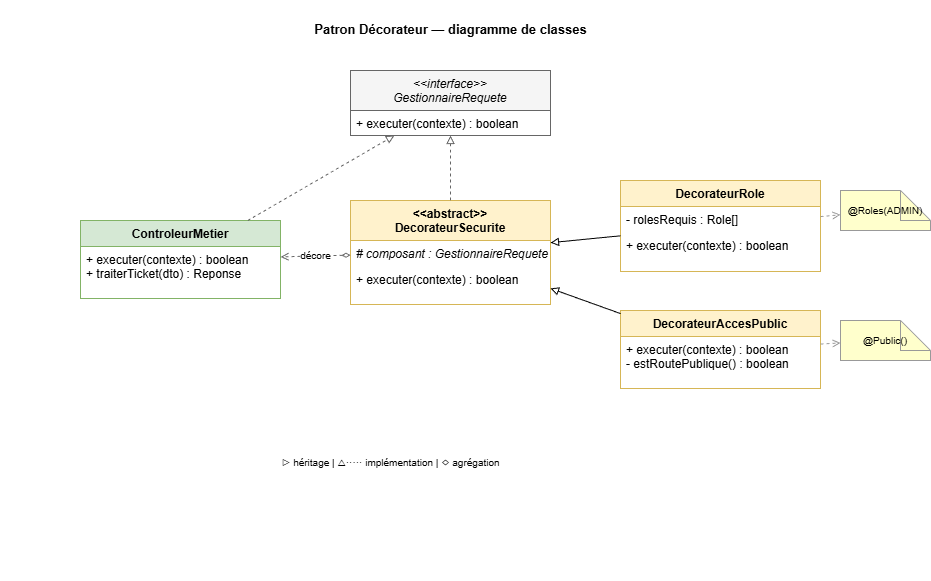

The diagram above was exported from draw.io. Its source (the exported page's mxGraphModel, read from the mxfile embedded in the PNG):
<mxGraphModel dx="692" dy="368" grid="1" gridSize="10" guides="1" tooltips="1" connect="1" arrows="1" fold="1" page="1" pageScale="1" pageWidth="900" pageHeight="580" background="#ffffff" math="0" shadow="0">
  <root>
    <mxCell id="0" />
    <mxCell id="1" parent="0" />
    <mxCell id="bg" value="" style="rounded=0;whiteSpace=wrap;html=1;fillColor=#ffffff;strokeColor=none;" parent="1" vertex="1">
      <mxGeometry width="900" height="580" as="geometry" />
    </mxCell>
    <mxCell id="title" value="Patron Décorateur — diagramme de classes" style="text;html=1;align=center;fontSize=13;fontStyle=1;fontColor=#000000;fillColor=#ffffff;strokeColor=none;" parent="1" vertex="1">
      <mxGeometry x="240" y="15" width="420" height="25" as="geometry" />
    </mxCell>
    <mxCell id="comp-iface" value="&lt;&lt;interface&gt;&gt;&#10;GestionnaireRequete" style="swimlane;fontStyle=2;align=center;verticalAlign=top;childLayout=stackLayout;horizontal=1;startSize=40;fillColor=#f5f5f5;strokeColor=#666666;fontColor=#000000;" parent="1" vertex="1">
      <mxGeometry x="350" y="70" width="200" height="65" as="geometry" />
    </mxCell>
    <mxCell id="comp-iface-m" value="+ executer(contexte) : boolean" style="text;strokeColor=none;fillColor=none;align=left;spacingLeft=4;fontColor=#000000;html=1;" parent="comp-iface" vertex="1">
      <mxGeometry y="40" width="200" height="25" as="geometry" />
    </mxCell>
    <mxCell id="concrete" value="ControleurMetier" style="swimlane;fontStyle=1;align=center;verticalAlign=top;childLayout=stackLayout;horizontal=1;startSize=26;fillColor=#d5e8d4;strokeColor=#82b366;fontColor=#000000;" parent="1" vertex="1">
      <mxGeometry x="80" y="220" width="200" height="78" as="geometry" />
    </mxCell>
    <mxCell id="concrete-m" value="+ executer(contexte) : boolean&#10;+ traiterTicket(dto) : Reponse" style="text;strokeColor=none;fillColor=none;align=left;spacingLeft=4;fontColor=#000000;html=1;" parent="concrete" vertex="1">
      <mxGeometry y="26" width="200" height="52" as="geometry" />
    </mxCell>
    <mxCell id="dec-abstract" value="&lt;&lt;abstract&gt;&gt;&#10;DecorateurSecurite" style="swimlane;fontStyle=1;align=center;verticalAlign=top;childLayout=stackLayout;horizontal=1;startSize=40;fillColor=#fff2cc;strokeColor=#d6b656;fontColor=#000000;" parent="1" vertex="1">
      <mxGeometry x="350" y="200" width="200" height="104" as="geometry" />
    </mxCell>
    <mxCell id="dec-a" value="# composant : GestionnaireRequete" style="text;strokeColor=none;fillColor=none;align=left;spacingLeft=4;fontStyle=2;fontColor=#000000;html=1;" parent="dec-abstract" vertex="1">
      <mxGeometry y="40" width="200" height="26" as="geometry" />
    </mxCell>
    <mxCell id="dec-m" value="+ executer(contexte) : boolean" style="text;strokeColor=none;fillColor=none;align=left;spacingLeft=4;fontColor=#000000;html=1;" parent="dec-abstract" vertex="1">
      <mxGeometry y="66" width="200" height="38" as="geometry" />
    </mxCell>
    <mxCell id="d1" value="DecorateurRole" style="swimlane;fontStyle=1;align=center;verticalAlign=top;childLayout=stackLayout;horizontal=1;startSize=26;fillColor=#fff2cc;strokeColor=#d6b656;fontColor=#000000;" parent="1" vertex="1">
      <mxGeometry x="620" y="180" width="200" height="91" as="geometry" />
    </mxCell>
    <mxCell id="d1-a" value="- rolesRequis : Role[]" style="text;strokeColor=none;fillColor=none;align=left;spacingLeft=4;fontColor=#000000;html=1;" parent="d1" vertex="1">
      <mxGeometry y="26" width="200" height="26" as="geometry" />
    </mxCell>
    <mxCell id="d1-m" value="+ executer(contexte) : boolean" style="text;strokeColor=none;fillColor=none;align=left;spacingLeft=4;fontColor=#000000;html=1;" parent="d1" vertex="1">
      <mxGeometry y="52" width="200" height="39" as="geometry" />
    </mxCell>
    <mxCell id="d2" value="DecorateurAccesPublic" style="swimlane;fontStyle=1;align=center;verticalAlign=top;childLayout=stackLayout;horizontal=1;startSize=26;fillColor=#fff2cc;strokeColor=#d6b656;fontColor=#000000;" parent="1" vertex="1">
      <mxGeometry x="620" y="310" width="200" height="78" as="geometry" />
    </mxCell>
    <mxCell id="d2-m" value="+ executer(contexte) : boolean&#10;- estRoutePublique() : boolean" style="text;strokeColor=none;fillColor=none;align=left;spacingLeft=4;fontColor=#000000;html=1;" parent="d2" vertex="1">
      <mxGeometry y="26" width="200" height="52" as="geometry" />
    </mxCell>
    <mxCell id="meta1" value="@Roles(ADMIN)" style="shape=note;whiteSpace=wrap;html=1;fillColor=#ffffcc;strokeColor=#999999;fontColor=#000000;fontSize=10;" parent="1" vertex="1">
      <mxGeometry x="840" y="190" width="90" height="40" as="geometry" />
    </mxCell>
    <mxCell id="meta2" value="@Public()" style="shape=note;whiteSpace=wrap;html=1;fillColor=#ffffcc;strokeColor=#999999;fontColor=#000000;fontSize=10;" parent="1" vertex="1">
      <mxGeometry x="840" y="320" width="90" height="40" as="geometry" />
    </mxCell>
    <mxCell id="e-conc-iface" value="" style="endArrow=block;endFill=0;dashed=1;html=1;strokeColor=#666666;" parent="1" source="concrete" target="comp-iface" edge="1">
      <mxGeometry relative="1" as="geometry" />
    </mxCell>
    <mxCell id="e-dec-iface" value="" style="endArrow=block;endFill=0;dashed=1;html=1;strokeColor=#666666;" parent="1" source="dec-abstract" target="comp-iface" edge="1">
      <mxGeometry relative="1" as="geometry" />
    </mxCell>
    <mxCell id="e-d1-dec" value="" style="endArrow=block;endFill=0;html=1;strokeColor=#000000;" parent="1" source="d1" target="dec-abstract" edge="1">
      <mxGeometry relative="1" as="geometry" />
    </mxCell>
    <mxCell id="e-d2-dec" value="" style="endArrow=block;endFill=0;html=1;strokeColor=#000000;" parent="1" source="d2" target="dec-abstract" edge="1">
      <mxGeometry relative="1" as="geometry" />
    </mxCell>
    <mxCell id="e-dec-wrap" value="décore" style="endArrow=open;dashed=1;html=1;strokeColor=#666666;fontColor=#000000;fontSize=10;labelBackgroundColor=#ffffff;startArrow=diamondThin;startFill=0;" parent="1" source="dec-abstract" target="concrete" edge="1">
      <mxGeometry relative="1" as="geometry" />
    </mxCell>
    <mxCell id="e-d1-meta" value="" style="endArrow=open;dashed=1;html=1;strokeColor=#999999;" parent="1" source="d1" target="meta1" edge="1">
      <mxGeometry relative="1" as="geometry" />
    </mxCell>
    <mxCell id="e-d2-meta" value="" style="endArrow=open;dashed=1;html=1;strokeColor=#999999;" parent="1" source="d2" target="meta2" edge="1">
      <mxGeometry relative="1" as="geometry" />
    </mxCell>
    <mxCell id="leg" value="▷ héritage  |  △····· implémentation  |  ◇ agrégation" style="text;html=1;fontSize=10;fontColor=#000000;fillColor=#ffffff;strokeColor=none;" parent="1" vertex="1">
      <mxGeometry x="280" y="450" width="340" height="20" as="geometry" />
    </mxCell>
  </root>
</mxGraphModel>